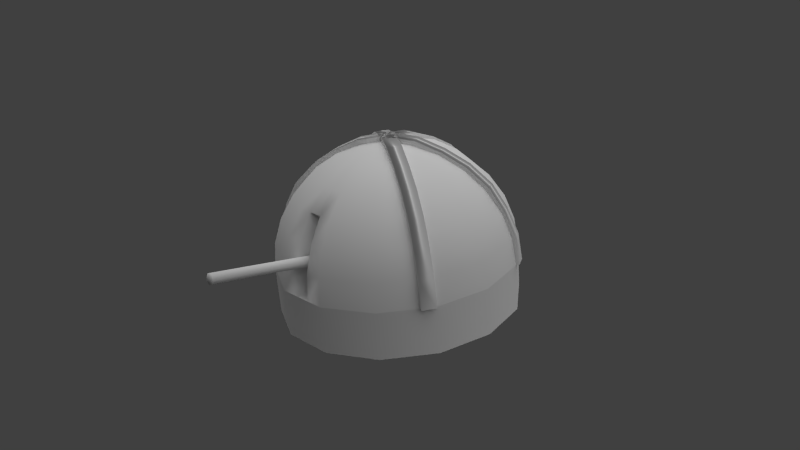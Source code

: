 # Source: basic_gun.blend  (saved by Blender 2.63.0; exported with 4.5.12 LTS)
import bpy
from mathutils import Matrix  # noqa: F401  (used for matrix-valued properties, if any)

bpy.ops.wm.read_factory_settings(use_empty=True)
scene = bpy.context.scene
scene.name = 'Scene'

# ---- collections
col_collection_1 = bpy.data.collections.new('Collection 1'); scene.collection.children.link(col_collection_1)
col_collection_2 = bpy.data.collections.new('Collection 2'); scene.collection.children.link(col_collection_2)

# ---- materials (node trees are filled in below, after node groups)
mat_base_mat = bpy.data.materials.new('base_mat')
mat_base_mat.alpha_threshold = 0.0
mat_base_mat.use_transparent_shadow = False
mat_base_mat.roughness = 0.5
mat_base_mat.line_color = (0.0, 0.0, 0.0, 1.0)
mat_gun_mat = bpy.data.materials.new('gun_mat')
mat_gun_mat.alpha_threshold = 0.0
mat_gun_mat.use_transparent_shadow = False
mat_gun_mat.roughness = 0.5
mat_gun_mat.line_color = (0.0, 0.0, 0.0, 1.0)

# ---- material node trees

# ---- world
world_world = bpy.data.worlds.new('World'); scene.world = world_world
world_world.color = (0.05088, 0.05088, 0.05088)
world_world.use_sun_shadow = False
world_world.sun_shadow_jitter_overblur = 0.0
world_world.cycles.sampling_method = 'MANUAL'
world_world.cycles.sample_map_resolution = 256

# ---- cameras
cam_camera = bpy.data.cameras.new('Camera')
cam_camera.clip_end = 100.0
cam_camera.lens = 35.0
cam_camera.sensor_width = 32.0
cam_camera.sensor_height = 18.0
cam_camera.ortho_scale = 7.314
cam_camera.dof.focus_distance = 0.0
cam_camera.dof.aperture_fstop = 128.0

# ---- lights
light_lamp_001 = bpy.data.lights.new('Lamp.001', 'SUN')
light_lamp_001.transmission_factor = 0.0
light_lamp_001.cutoff_distance = 30.0
light_lamp_001.angle = 1.571
light_lamp_001.energy = 1.0
light_lamp_001.shadow_buffer_clip_start = 1.001
light_lamp_001.shadow_soft_size = 1.0
light_lamp_001.shadow_cascade_max_distance = 1000.0
light_lamp_001.cycles.use_multiple_importance_sampling = False
light_lamp = bpy.data.lights.new('Lamp', 'SUN')
light_lamp.transmission_factor = 0.0
light_lamp.cutoff_distance = 30.0
light_lamp.angle = 1.571
light_lamp.energy = 1.0
light_lamp.shadow_buffer_clip_start = 1.001
light_lamp.shadow_soft_size = 1.0
light_lamp.shadow_cascade_max_distance = 1000.0
light_lamp.cycles.use_multiple_importance_sampling = False

# ---- meshes
me_cube_004 = bpy.data.meshes.new('Cube.004')
me_cube_004.from_pydata([(13.66, -1.0, -0.8178), (13.66, 1.0, -0.8178), (15.66, 1.0, -0.8178), (15.66, -1.0, -0.8178), (-15.66, -1.0, 0.7156), (-15.66, 1.0, 0.7156), (-15.65, 1.0, 0.8178), (-15.65, -1.0, 0.8178), (-9.447, 1.0, 0.6699), (-3.187, 1.0, 0.5311), (2.494, 1.0, 0.3548), (7.239, 1.0, 0.1294), (10.6, 1.0, -0.166), (12.97, 1.0, -0.4741), (12.97, -1.0, -0.4741), (10.6, -1.0, -0.166), (7.239, -1.0, 0.1294), (2.494, -1.0, 0.3548), (-3.187, -1.0, 0.5311), (-9.447, -1.0, 0.6699), (-8.445, 1.0, 0.7584), (-2.167, 1.0, 0.619), (3.868, 1.0, 0.4291), (9.039, 1.0, 0.174), (12.41, 1.0, -0.1224), (14.96, 1.0, -0.4679), (-8.445, -1.0, 0.7584), (-2.167, -1.0, 0.619), (3.868, -1.0, 0.4291), (9.039, -1.0, 0.174), (12.41, -1.0, -0.1224), (14.96, -1.0, -0.4679)], [], [(14, 13, 1, 0), (13, 25, 2, 1), (25, 31, 3, 2), (31, 14, 0, 3), (0, 1, 2, 3), (7, 6, 5, 4), (4, 5, 8, 19), (19, 8, 9, 18), (18, 9, 10, 17), (17, 10, 11, 16), (16, 11, 12, 15), (15, 12, 13, 14), (5, 6, 20, 8), (8, 20, 21, 9), (9, 21, 22, 10), (10, 22, 23, 11), (11, 23, 24, 12), (12, 24, 25, 13), (6, 7, 26, 20), (20, 26, 27, 21), (21, 27, 28, 22), (22, 28, 29, 23), (23, 29, 30, 24), (24, 30, 31, 25), (7, 4, 19, 26), (26, 19, 18, 27), (27, 18, 17, 28), (28, 17, 16, 29), (29, 16, 15, 30), (30, 15, 14, 31)])
me_cube_004.polygons.foreach_set('use_smooth', [True] * 30)
me_cube_004.use_remesh_preserve_volume = False
me_cube_004.use_remesh_preserve_attributes = False
me_cube_004.use_mirror_vertex_groups = False
me_cube_004.update()
me_cube_003 = bpy.data.meshes.new('Cube.003')
me_cube_003.from_pydata([(13.66, -1.0, -0.8178), (13.66, 1.0, -0.8178), (15.66, 1.0, -0.8178), (15.66, -1.0, -0.8178), (-15.66, -1.0, 0.7156), (-15.66, 1.0, 0.7156), (-15.65, 1.0, 0.8178), (-15.65, -1.0, 0.8178), (-9.447, 1.0, 0.6699), (-3.187, 1.0, 0.5311), (2.494, 1.0, 0.3548), (7.239, 1.0, 0.1294), (10.6, 1.0, -0.166), (12.97, 1.0, -0.4741), (12.97, -1.0, -0.4741), (10.6, -1.0, -0.166), (7.239, -1.0, 0.1294), (2.494, -1.0, 0.3548), (-3.187, -1.0, 0.5311), (-9.447, -1.0, 0.6699), (-8.445, 1.0, 0.7584), (-2.167, 1.0, 0.619), (3.868, 1.0, 0.4291), (9.039, 1.0, 0.174), (12.41, 1.0, -0.1224), (14.96, 1.0, -0.4679), (-8.445, -1.0, 0.7584), (-2.167, -1.0, 0.619), (3.868, -1.0, 0.4291), (9.039, -1.0, 0.174), (12.41, -1.0, -0.1224), (14.96, -1.0, -0.4679)], [], [(14, 13, 1, 0), (13, 25, 2, 1), (25, 31, 3, 2), (31, 14, 0, 3), (0, 1, 2, 3), (7, 6, 5, 4), (4, 5, 8, 19), (19, 8, 9, 18), (18, 9, 10, 17), (17, 10, 11, 16), (16, 11, 12, 15), (15, 12, 13, 14), (5, 6, 20, 8), (8, 20, 21, 9), (9, 21, 22, 10), (10, 22, 23, 11), (11, 23, 24, 12), (12, 24, 25, 13), (6, 7, 26, 20), (20, 26, 27, 21), (21, 27, 28, 22), (22, 28, 29, 23), (23, 29, 30, 24), (24, 30, 31, 25), (7, 4, 19, 26), (26, 19, 18, 27), (27, 18, 17, 28), (28, 17, 16, 29), (29, 16, 15, 30), (30, 15, 14, 31)])
me_cube_003.polygons.foreach_set('use_smooth', [True] * 30)
me_cube_003.use_remesh_preserve_volume = False
me_cube_003.use_remesh_preserve_attributes = False
me_cube_003.use_mirror_vertex_groups = False
me_cube_003.update()
me_cube_002 = bpy.data.meshes.new('Cube.002')
me_cube_002.from_pydata([(13.66, -1.0, -0.8178), (13.66, 1.0, -0.8178), (15.66, 1.0, -0.8178), (15.66, -1.0, -0.8178), (-15.66, -1.0, 0.7156), (-15.66, 1.0, 0.7156), (-15.65, 1.0, 0.8178), (-15.65, -1.0, 0.8178), (-9.447, 1.0, 0.6699), (-3.187, 1.0, 0.5311), (2.494, 1.0, 0.3548), (7.239, 1.0, 0.1294), (10.6, 1.0, -0.166), (12.97, 1.0, -0.4741), (12.97, -1.0, -0.4741), (10.6, -1.0, -0.166), (7.239, -1.0, 0.1294), (2.494, -1.0, 0.3548), (-3.187, -1.0, 0.5311), (-9.447, -1.0, 0.6699), (-8.445, 1.0, 0.7584), (-2.167, 1.0, 0.619), (3.868, 1.0, 0.4291), (9.039, 1.0, 0.174), (12.41, 1.0, -0.1224), (14.96, 1.0, -0.4679), (-8.445, -1.0, 0.7584), (-2.167, -1.0, 0.619), (3.868, -1.0, 0.4291), (9.039, -1.0, 0.174), (12.41, -1.0, -0.1224), (14.96, -1.0, -0.4679)], [], [(14, 13, 1, 0), (13, 25, 2, 1), (25, 31, 3, 2), (31, 14, 0, 3), (0, 1, 2, 3), (7, 6, 5, 4), (4, 5, 8, 19), (19, 8, 9, 18), (18, 9, 10, 17), (17, 10, 11, 16), (16, 11, 12, 15), (15, 12, 13, 14), (5, 6, 20, 8), (8, 20, 21, 9), (9, 21, 22, 10), (10, 22, 23, 11), (11, 23, 24, 12), (12, 24, 25, 13), (6, 7, 26, 20), (20, 26, 27, 21), (21, 27, 28, 22), (22, 28, 29, 23), (23, 29, 30, 24), (24, 30, 31, 25), (7, 4, 19, 26), (26, 19, 18, 27), (27, 18, 17, 28), (28, 17, 16, 29), (29, 16, 15, 30), (30, 15, 14, 31)])
me_cube_002.polygons.foreach_set('use_smooth', [True] * 30)
me_cube_002.use_remesh_preserve_volume = False
me_cube_002.use_remesh_preserve_attributes = False
me_cube_002.use_mirror_vertex_groups = False
me_cube_002.update()
me_cube_001 = bpy.data.meshes.new('Cube.001')
me_cube_001.from_pydata([(13.66, -1.0, -0.8178), (13.66, 1.0, -0.8178), (15.66, 1.0, -0.8178), (15.66, -1.0, -0.8178), (-15.66, -1.0, 0.7156), (-15.66, 1.0, 0.7156), (-15.65, 1.0, 0.8178), (-15.65, -1.0, 0.8178), (-9.447, 1.0, 0.6699), (-3.187, 1.0, 0.5311), (2.494, 1.0, 0.3548), (7.239, 1.0, 0.1294), (10.6, 1.0, -0.166), (12.97, 1.0, -0.4741), (12.97, -1.0, -0.4741), (10.6, -1.0, -0.166), (7.239, -1.0, 0.1294), (2.494, -1.0, 0.3548), (-3.187, -1.0, 0.5311), (-9.447, -1.0, 0.6699), (-8.445, 1.0, 0.7584), (-2.167, 1.0, 0.619), (3.868, 1.0, 0.4291), (9.039, 1.0, 0.174), (12.41, 1.0, -0.1224), (14.96, 1.0, -0.4679), (-8.445, -1.0, 0.7584), (-2.167, -1.0, 0.619), (3.868, -1.0, 0.4291), (9.039, -1.0, 0.174), (12.41, -1.0, -0.1224), (14.96, -1.0, -0.4679)], [], [(14, 13, 1, 0), (13, 25, 2, 1), (25, 31, 3, 2), (31, 14, 0, 3), (0, 1, 2, 3), (7, 6, 5, 4), (4, 5, 8, 19), (19, 8, 9, 18), (18, 9, 10, 17), (17, 10, 11, 16), (16, 11, 12, 15), (15, 12, 13, 14), (5, 6, 20, 8), (8, 20, 21, 9), (9, 21, 22, 10), (10, 22, 23, 11), (11, 23, 24, 12), (12, 24, 25, 13), (6, 7, 26, 20), (20, 26, 27, 21), (21, 27, 28, 22), (22, 28, 29, 23), (23, 29, 30, 24), (24, 30, 31, 25), (7, 4, 19, 26), (26, 19, 18, 27), (27, 18, 17, 28), (28, 17, 16, 29), (29, 16, 15, 30), (30, 15, 14, 31)])
me_cube_001.polygons.foreach_set('use_smooth', [True] * 30)
me_cube_001.use_remesh_preserve_volume = False
me_cube_001.use_remesh_preserve_attributes = False
me_cube_001.use_mirror_vertex_groups = False
me_cube_001.update()
me_gun_pivot = bpy.data.meshes.new('gun_pivot')
me_gun_pivot.from_pydata([(-5.96e-08, -5.96e-08, 0.0)], [], [])
me_gun_pivot.use_remesh_preserve_volume = False
me_gun_pivot.use_remesh_preserve_attributes = False
me_gun_pivot.use_mirror_vertex_groups = False
me_gun_pivot.update()
me_sphere = bpy.data.meshes.new('Sphere')
me_sphere.from_pydata([(0.4505, 0.2225, 2.98e-08), (0.4392, 0.2169, 0.1113), (0.4059, 0.2005, 0.2169), (0.3522, 0.174, 0.3117), (0.2809, 0.1387, 0.3909), (0.1955, 0.09655, 0.4505), (0.1002, 0.04952, 0.4875), (0.06937, 0.08922, 0.4875), (0.1353, 0.174, 0.4505), (0.1944, 0.25, 0.3909), (0.2437, 0.3135, 0.3117), (0.2809, 0.3613, 0.2169), (0.3039, 0.3909, 0.1113), (0.3117, 0.401, 2.98e-08), (0.1113, 0.5, 2.98e-08), (0.1085, 0.4875, 0.1113), (0.1002, 0.4505, 0.2169), (0.08699, 0.3909, 0.3117), (0.06937, 0.3117, 0.3909), (0.04827, 0.2169, 0.4505), (0.02476, 0.1113, 0.4875), (-0.02476, 0.1113, 0.4875), (-0.04827, 0.2169, 0.4505), (-0.06937, 0.3117, 0.3909), (-0.08699, 0.3909, 0.3117), (-0.1002, 0.4505, 0.2169), (-0.1085, 0.4875, 0.1113), (-0.1113, 0.5, 2.98e-08), (-0.3117, 0.401, 2.98e-08), (-0.3039, 0.3909, 0.1113), (-0.2809, 0.3613, 0.2169), (-0.2437, 0.3135, 0.3117), (-0.1944, 0.25, 0.3909), (-0.1353, 0.174, 0.4505), (-0.06937, 0.08922, 0.4875), (-0.1002, 0.04952, 0.4875), (-0.1955, 0.09655, 0.4505), (-0.2809, 0.1387, 0.3909), (-0.3522, 0.174, 0.3117), (-0.4059, 0.2005, 0.2169), (-0.4392, 0.2169, 0.1113), (-0.4505, 0.2225, 2.98e-08), (-0.5, 1.528e-08, 2.98e-08), (-0.4875, 3.057e-08, 0.1113), (-0.4505, -1.528e-08, 0.2169), (-0.3909, -1.528e-08, 0.3117), (-0.3117, -7.642e-09, 0.3909), (-0.2169, 1.528e-08, 0.4505), (-0.1113, 0.0, 0.4875), (-0.1002, -0.04952, 0.4875), (-0.1955, -0.09655, 0.4505), (-0.2809, -0.1387, 0.3909), (-0.3522, -0.174, 0.3117), (-0.4059, -0.2005, 0.2169), (-0.4392, -0.2169, 0.1113), (-0.4505, -0.2225, 2.98e-08), (-0.3117, -0.401, 2.98e-08), (-0.3039, -0.3909, 0.1113), (-0.2809, -0.3613, 0.2169), (-0.2437, -0.3135, 0.3117), (-0.1944, -0.25, 0.3909), (-0.1353, -0.174, 0.4505), (-0.06937, -0.08922, 0.4875), (-0.02476, -0.1113, 0.4875), (-0.04827, -0.2169, 0.4505), (-0.06937, -0.3117, 0.3909), (-0.08699, -0.3909, 0.3117), (-0.1002, -0.4505, 0.2169), (-0.1085, -0.4875, 0.1113), (-0.1113, -0.5, 2.98e-08), (0.1113, -0.5, 2.98e-08), (0.1085, -0.4875, 0.1113), (0.1002, -0.4505, 0.2169), (0.08699, -0.3909, 0.3117), (0.06937, -0.3117, 0.3909), (0.04827, -0.2169, 0.4505), (0.02476, -0.1113, 0.4875), (0.06937, -0.08922, 0.4875), (0.1353, -0.174, 0.4505), (0.1944, -0.25, 0.3909), (0.2437, -0.3135, 0.3117), (0.2809, -0.3613, 0.2169), (0.3039, -0.3909, 0.1113), (0.3117, -0.401, 2.98e-08), (0.4505, -0.2225, 2.98e-08), (0.4392, -0.2169, 0.1113), (0.4059, -0.2005, 0.2169), (0.3522, -0.174, 0.3117), (0.2809, -0.1387, 0.3909), (0.1955, -0.09655, 0.4505), (0.1002, -0.04952, 0.4875), (0.1113, 3.821e-09, 0.4875), (0.2169, -7.642e-09, 0.4505), (0.3117, 1.528e-08, 0.3909), (0.3909, 1.528e-08, 0.3117), (0.4505, -3.057e-08, 0.2169), (0.4875, 0.0, 0.1113), (0.5, 1.528e-08, 2.98e-08), (-0.03709, -0.5, 2.98e-08), (0.03709, -0.5, 2.98e-08), (-0.03616, -0.4875, 0.1113), (0.03616, -0.4875, 0.1113), (-0.03341, -0.4505, 0.2169), (0.03341, -0.4505, 0.2169), (-0.029, -0.3909, 0.3117), (0.029, -0.3909, 0.3117), (-0.02312, -0.3117, 0.3909), (0.02312, -0.3117, 0.3909), (-0.01609, -0.2169, 0.4505), (0.01609, -0.2169, 0.4505), (-0.008253, -0.1113, 0.4875), (0.008253, -0.1113, 0.4875), (0.0, -0.01391, 0.5063), (-0.029, -0.3159, 0.3117), (-0.03341, -0.3159, 0.2169), (-0.03616, -0.3159, 0.1113), (-0.03709, -0.3159, 2.98e-08), (0.029, -0.3159, 0.3117), (0.03341, -0.3159, 0.2169), (0.03616, -0.3159, 0.1113), (0.03709, -0.3159, 2.98e-08)], [], [(0, 1, 96, 97), (95, 96, 1, 2), (94, 95, 2, 3), (93, 94, 3, 4), (92, 93, 4, 5), (91, 92, 5, 6), (6, 5, 8, 7), (5, 4, 9, 8), (4, 3, 10, 9), (3, 2, 11, 10), (2, 1, 12, 11), (1, 0, 13, 12), (12, 13, 14, 15), (11, 12, 15, 16), (10, 11, 16, 17), (9, 10, 17, 18), (8, 9, 18, 19), (7, 8, 19, 20), (20, 19, 22, 21), (19, 18, 23, 22), (18, 17, 24, 23), (17, 16, 25, 24), (16, 15, 26, 25), (15, 14, 27, 26), (26, 27, 28, 29), (25, 26, 29, 30), (24, 25, 30, 31), (23, 24, 31, 32), (22, 23, 32, 33), (21, 22, 33, 34), (34, 33, 36, 35), (33, 32, 37, 36), (32, 31, 38, 37), (31, 30, 39, 38), (30, 29, 40, 39), (29, 28, 41, 40), (40, 41, 42, 43), (39, 40, 43, 44), (38, 39, 44, 45), (37, 38, 45, 46), (36, 37, 46, 47), (35, 36, 47, 48), (48, 47, 50, 49), (47, 46, 51, 50), (46, 45, 52, 51), (45, 44, 53, 52), (44, 43, 54, 53), (43, 42, 55, 54), (54, 55, 56, 57), (53, 54, 57, 58), (52, 53, 58, 59), (51, 52, 59, 60), (50, 51, 60, 61), (49, 50, 61, 62), (62, 61, 64, 63), (61, 60, 65, 64), (60, 59, 66, 65), (59, 58, 67, 66), (58, 57, 68, 67), (57, 56, 69, 68), (76, 75, 78, 77), (75, 74, 79, 78), (74, 73, 80, 79), (73, 72, 81, 80), (72, 71, 82, 81), (71, 70, 83, 82), (82, 83, 84, 85), (81, 82, 85, 86), (80, 81, 86, 87), (79, 80, 87, 88), (78, 79, 88, 89), (77, 78, 89, 90), (90, 89, 92, 91), (89, 88, 93, 92), (88, 87, 94, 93), (87, 86, 95, 94), (86, 85, 96, 95), (85, 84, 97, 96), (69, 98, 100, 68), (99, 70, 71, 101), (68, 100, 102, 67), (101, 71, 72, 103), (67, 102, 104, 66), (103, 72, 73, 105), (66, 104, 106, 65), (105, 73, 74, 107), (65, 106, 108, 64), (106, 107, 109, 108), (107, 74, 75, 109), (64, 108, 110, 63), (108, 109, 111, 110), (109, 75, 76, 111), (111, 76, 112), (110, 111, 112), (63, 110, 112), (91, 6, 112), (90, 91, 112), (77, 90, 112), (76, 77, 112), (62, 63, 112), (49, 62, 112), (48, 49, 112), (35, 48, 112), (34, 35, 112), (21, 34, 112), (20, 21, 112), (7, 20, 112), (6, 7, 112), (104, 105, 107, 106), (104, 102, 114, 113), (102, 100, 115, 114), (100, 98, 116, 115), (103, 105, 117, 118), (101, 103, 118, 119), (99, 101, 119, 120), (113, 114, 118, 117), (114, 115, 119, 118), (115, 116, 120, 119), (98, 99, 120, 116), (104, 113, 117, 105)])
me_sphere.polygons.foreach_set('use_smooth', [True] * 120)
_uv = me_sphere.uv_layers.new(name='UVMap')
_uv.uv.foreach_set('vector', [0.6504, 0.7562, 0.6044, 0.7386, 0.6241, 0.6508, 0.6742, 0.6551, 0.579, 0.6469, 0.6241, 0.6508, 0.6044, 0.7386, 0.5622, 0.7221, 0.5367, 0.644, 0.579, 0.6469, 0.5622, 0.7221, 0.5226, 0.7061, 0.4962, 0.6411, 0.5367, 0.644, 0.5226, 0.7061, 0.4842, 0.6899, 0.4555, 0.6378, 0.4962, 0.6411, 0.4842, 0.6899, 0.4461, 0.6725, 0.4128, 0.6338, 0.4555, 0.6378, 0.4461, 0.6725, 0.4069, 0.6527, 0.4069, 0.6527, 0.4461, 0.6725, 0.4241, 0.7028, 0.394, 0.6684, 0.4461, 0.6725, 0.4842, 0.6899, 0.4552, 0.7333, 0.4241, 0.7028, 0.4842, 0.6899, 0.5226, 0.7061, 0.4876, 0.7619, 0.4552, 0.7333, 0.5226, 0.7061, 0.5622, 0.7221, 0.5217, 0.7896, 0.4876, 0.7619, 0.5622, 0.7221, 0.6044, 0.7386, 0.5586, 0.8178, 0.5217, 0.7896, 0.6044, 0.7386, 0.6504, 0.7562, 0.6003, 0.8494, 0.5586, 0.8178, 0.5586, 0.8178, 0.6003, 0.8494, 0.5245, 0.925, 0.4919, 0.8847, 0.5217, 0.7896, 0.5586, 0.8178, 0.4919, 0.8847, 0.4615, 0.8462, 0.4876, 0.7619, 0.5217, 0.7896, 0.4615, 0.8462, 0.4349, 0.8071, 0.4552, 0.7333, 0.4876, 0.7619, 0.4349, 0.8071, 0.411, 0.7669, 0.4241, 0.7028, 0.4552, 0.7333, 0.411, 0.7669, 0.3911, 0.7242, 0.394, 0.6684, 0.4241, 0.7028, 0.3911, 0.7242, 0.3751, 0.6782, 0.3751, 0.6782, 0.3911, 0.7242, 0.348, 0.7327, 0.3527, 0.6796, 0.3911, 0.7242, 0.411, 0.7669, 0.3513, 0.7866, 0.348, 0.7327, 0.411, 0.7669, 0.4349, 0.8071, 0.3627, 0.8402, 0.3513, 0.7866, 0.4349, 0.8071, 0.4615, 0.8462, 0.3827, 0.891, 0.3627, 0.8402, 0.4615, 0.8462, 0.4919, 0.8847, 0.4073, 0.9394, 0.3827, 0.891, 0.4919, 0.8847, 0.5245, 0.925, 0.4361, 0.9846, 0.4073, 0.9394, 0.07837, 0.765, 0.02474, 0.7671, 0.02474, 0.6612, 0.07614, 0.6662, 0.1313, 0.7588, 0.07837, 0.765, 0.07614, 0.6662, 0.1245, 0.6689, 0.1838, 0.7469, 0.1313, 0.7588, 0.1245, 0.6689, 0.1718, 0.6693, 0.2354, 0.728, 0.1838, 0.7469, 0.1718, 0.6693, 0.2188, 0.6663, 0.2826, 0.7004, 0.2354, 0.728, 0.2188, 0.6663, 0.266, 0.6596, 0.3257, 0.6671, 0.2826, 0.7004, 0.266, 0.6596, 0.3141, 0.6471, 0.3141, 0.6471, 0.266, 0.6596, 0.2656, 0.6194, 0.3117, 0.6256, 0.266, 0.6596, 0.2188, 0.6663, 0.2223, 0.6105, 0.2656, 0.6194, 0.2188, 0.6663, 0.1718, 0.6693, 0.1801, 0.5995, 0.2223, 0.6105, 0.1718, 0.6693, 0.1245, 0.6689, 0.1376, 0.5877, 0.1801, 0.5995, 0.1245, 0.6689, 0.07614, 0.6662, 0.09309, 0.5742, 0.1376, 0.5877, 0.07614, 0.6662, 0.02474, 0.6612, 0.045, 0.5581, 0.09309, 0.5742, 0.09309, 0.5742, 0.045, 0.5581, 0.09025, 0.4636, 0.1321, 0.4915, 0.1376, 0.5877, 0.09309, 0.5742, 0.1321, 0.4915, 0.1706, 0.5161, 0.1801, 0.5995, 0.1376, 0.5877, 0.1706, 0.5161, 0.207, 0.5392, 0.2223, 0.6105, 0.1801, 0.5995, 0.207, 0.5392, 0.2425, 0.5616, 0.2656, 0.6194, 0.2223, 0.6105, 0.2425, 0.5616, 0.2787, 0.5838, 0.3117, 0.6256, 0.2656, 0.6194, 0.2787, 0.5838, 0.3176, 0.6058, 0.3176, 0.6058, 0.2787, 0.5838, 0.3027, 0.5559, 0.3302, 0.5902, 0.2787, 0.5838, 0.2425, 0.5616, 0.2767, 0.5231, 0.3027, 0.5559, 0.2425, 0.5616, 0.207, 0.5392, 0.2503, 0.4906, 0.2767, 0.5231, 0.207, 0.5392, 0.1706, 0.5161, 0.2223, 0.4576, 0.2503, 0.4906, 0.1706, 0.5161, 0.1321, 0.4915, 0.1918, 0.4226, 0.2223, 0.4576, 0.1321, 0.4915, 0.09025, 0.4636, 0.1591, 0.3852, 0.1918, 0.4226, 0.1918, 0.4226, 0.1591, 0.3852, 0.2475, 0.3254, 0.2704, 0.3731, 0.2223, 0.4576, 0.1918, 0.4226, 0.2704, 0.3731, 0.2904, 0.416, 0.2503, 0.4906, 0.2223, 0.4576, 0.2904, 0.416, 0.3077, 0.4572, 0.2767, 0.5231, 0.2503, 0.4906, 0.3077, 0.4572, 0.3222, 0.4977, 0.3027, 0.5559, 0.2767, 0.5231, 0.3222, 0.4977, 0.335, 0.5386, 0.3302, 0.5902, 0.3027, 0.5559, 0.335, 0.5386, 0.3477, 0.5808, 0.3477, 0.5808, 0.335, 0.5386, 0.3719, 0.5344, 0.3673, 0.5789, 0.335, 0.5386, 0.3222, 0.4977, 0.376, 0.4901, 0.3719, 0.5344, 0.3222, 0.4977, 0.3077, 0.4572, 0.3781, 0.4433, 0.376, 0.4901, 0.3077, 0.4572, 0.2904, 0.416, 0.3733, 0.3937, 0.3781, 0.4433, 0.2904, 0.416, 0.2704, 0.3731, 0.3633, 0.3431, 0.3733, 0.3937, 0.2704, 0.3731, 0.2475, 0.3254, 0.3503, 0.2912, 0.3633, 0.3431, 0.3868, 0.5848, 0.4083, 0.5458, 0.436, 0.5701, 0.4018, 0.5972, 0.4083, 0.5458, 0.4305, 0.5073, 0.4697, 0.545, 0.436, 0.5701, 0.4305, 0.5073, 0.4555, 0.4675, 0.5047, 0.5202, 0.4697, 0.545, 0.4555, 0.4675, 0.4882, 0.4297, 0.5424, 0.496, 0.5047, 0.5202, 0.4882, 0.4297, 0.5259, 0.394, 0.5843, 0.473, 0.5424, 0.496, 0.5259, 0.394, 0.568, 0.3586, 0.6308, 0.4487, 0.5843, 0.473, 0.5843, 0.473, 0.6308, 0.4487, 0.6677, 0.5496, 0.6177, 0.56, 0.5424, 0.496, 0.5843, 0.473, 0.6177, 0.56, 0.5727, 0.5697, 0.5047, 0.5202, 0.5424, 0.496, 0.5727, 0.5697, 0.5313, 0.5805, 0.4697, 0.545, 0.5047, 0.5202, 0.5313, 0.5805, 0.4916, 0.5913, 0.436, 0.5701, 0.4697, 0.545, 0.4916, 0.5913, 0.4522, 0.6023, 0.4018, 0.5972, 0.436, 0.5701, 0.4522, 0.6023, 0.4109, 0.6144, 0.4109, 0.6144, 0.4522, 0.6023, 0.4555, 0.6378, 0.4128, 0.6338, 0.4522, 0.6023, 0.4916, 0.5913, 0.4962, 0.6411, 0.4555, 0.6378, 0.4916, 0.5913, 0.5313, 0.5805, 0.5367, 0.644, 0.4962, 0.6411, 0.5313, 0.5805, 0.5727, 0.5697, 0.579, 0.6469, 0.5367, 0.644, 0.5727, 0.5697, 0.6177, 0.56, 0.6241, 0.6508, 0.579, 0.6469, 0.6177, 0.56, 0.6677, 0.5496, 0.6742, 0.6551, 0.6241, 0.6508, 0.3503, 0.2912, 0.3865, 0.2835, 0.3978, 0.3378, 0.3633, 0.3431, 0.5424, 0.3306, 0.568, 0.3586, 0.5259, 0.394, 0.5005, 0.3692, 0.3633, 0.3431, 0.3978, 0.3378, 0.4049, 0.3925, 0.3733, 0.3937, 0.5005, 0.3692, 0.5259, 0.394, 0.4882, 0.4297, 0.4628, 0.4103, 0.3733, 0.3937, 0.4049, 0.3925, 0.4048, 0.4468, 0.3781, 0.4433, 0.4628, 0.4103, 0.4882, 0.4297, 0.4555, 0.4675, 0.4315, 0.455, 0.3781, 0.4433, 0.4048, 0.4468, 0.3943, 0.4951, 0.376, 0.4901, 0.4315, 0.455, 0.4555, 0.4675, 0.4305, 0.5073, 0.4126, 0.501, 0.376, 0.4901, 0.3943, 0.4951, 0.384, 0.5382, 0.3719, 0.5344, 0.3943, 0.4951, 0.4126, 0.501, 0.3962, 0.542, 0.384, 0.5382, 0.4126, 0.501, 0.4305, 0.5073, 0.4083, 0.5458, 0.3962, 0.542, 0.3719, 0.5344, 0.384, 0.5382, 0.3738, 0.5809, 0.3673, 0.5789, 0.384, 0.5382, 0.3962, 0.542, 0.3803, 0.5829, 0.3738, 0.5809, 0.3962, 0.542, 0.4083, 0.5458, 0.3868, 0.5848, 0.3803, 0.5829, 0.3803, 0.5829, 0.3868, 0.5848, 0.365, 0.6222, 0.3738, 0.5809, 0.3803, 0.5829, 0.365, 0.6222, 0.3673, 0.5789, 0.3738, 0.5809, 0.365, 0.6222, 0.4128, 0.6338, 0.4069, 0.6527, 0.365, 0.6222, 0.4109, 0.6144, 0.4128, 0.6338, 0.365, 0.6222, 0.4018, 0.5972, 0.4109, 0.6144, 0.365, 0.6222, 0.3868, 0.5848, 0.4018, 0.5972, 0.365, 0.6222, 0.3477, 0.5808, 0.3673, 0.5789, 0.365, 0.6222, 0.3302, 0.5902, 0.3477, 0.5808, 0.365, 0.6222, 0.3176, 0.6058, 0.3302, 0.5902, 0.365, 0.6222, 0.3117, 0.6256, 0.3176, 0.6058, 0.365, 0.6222, 0.3141, 0.6471, 0.3117, 0.6256, 0.365, 0.6222, 0.3257, 0.6671, 0.3141, 0.6471, 0.365, 0.6222, 0.3751, 0.6782, 0.3527, 0.6796, 0.365, 0.6222, 0.394, 0.6684, 0.3751, 0.6782, 0.365, 0.6222, 0.4069, 0.6527, 0.394, 0.6684, 0.365, 0.6222, 0.4048, 0.4468, 0.4315, 0.455, 0.4126, 0.501, 0.3943, 0.4951, 0.2315, 0.1796, 0.1732, 0.2153, 0.1732, 0.1346, 0.2315, 0.1346, 0.1732, 0.2153, 0.1082, 0.2374, 0.1082, 0.1346, 0.1732, 0.1346, 0.1082, 0.2374, 0.03985, 0.2449, 0.03985, 0.1346, 0.1082, 0.1346, 0.3648, 0.1643, 0.4231, 0.2, 0.4231, 0.2449, 0.3648, 0.2449, 0.2999, 0.1421, 0.3648, 0.1643, 0.3648, 0.2449, 0.2999, 0.2449, 0.2315, 0.1346, 0.2999, 0.1421, 0.2999, 0.2449, 0.2315, 0.2449, 0.6147, 0.24, 0.5564, 0.2427, 0.5564, 0.2016, 0.6147, 0.2043, 0.5564, 0.2427, 0.4915, 0.2444, 0.4915, 0.1999, 0.5564, 0.2016, 0.4915, 0.2444, 0.4231, 0.2449, 0.4231, 0.1994, 0.4915, 0.1999, 0.03819, 0.3201, 0.03819, 0.2746, 0.1485, 0.2746, 0.1485, 0.3201, 0.6147, 0.2449, 0.6147, 0.2, 0.6503, 0.2, 0.6503, 0.2449])
me_sphere.use_remesh_preserve_volume = False
me_sphere.use_remesh_preserve_attributes = False
me_sphere.use_mirror_vertex_groups = False
me_sphere.update()
me_cube = bpy.data.meshes.new('Cube')
me_cube.from_pydata([(13.66, -1.0, -0.8178), (13.66, 1.0, -0.8178), (15.66, 1.0, -0.8178), (15.66, -1.0, -0.8178), (-15.66, -1.0, 0.7156), (-15.66, 1.0, 0.7156), (-15.65, 1.0, 0.8178), (-15.65, -1.0, 0.8178), (-9.447, 1.0, 0.6699), (-3.187, 1.0, 0.5311), (2.494, 1.0, 0.3548), (7.239, 1.0, 0.1294), (10.6, 1.0, -0.166), (12.97, 1.0, -0.4741), (12.97, -1.0, -0.4741), (10.6, -1.0, -0.166), (7.239, -1.0, 0.1294), (2.494, -1.0, 0.3548), (-3.187, -1.0, 0.5311), (-9.447, -1.0, 0.6699), (-8.445, 1.0, 0.7584), (-2.167, 1.0, 0.619), (3.868, 1.0, 0.4291), (9.039, 1.0, 0.174), (12.41, 1.0, -0.1224), (14.96, 1.0, -0.4679), (-8.445, -1.0, 0.7584), (-2.167, -1.0, 0.619), (3.868, -1.0, 0.4291), (9.039, -1.0, 0.174), (12.41, -1.0, -0.1224), (14.96, -1.0, -0.4679)], [], [(14, 13, 1, 0), (13, 25, 2, 1), (25, 31, 3, 2), (31, 14, 0, 3), (0, 1, 2, 3), (7, 6, 5, 4), (4, 5, 8, 19), (19, 8, 9, 18), (18, 9, 10, 17), (17, 10, 11, 16), (16, 11, 12, 15), (15, 12, 13, 14), (5, 6, 20, 8), (8, 20, 21, 9), (9, 21, 22, 10), (10, 22, 23, 11), (11, 23, 24, 12), (12, 24, 25, 13), (6, 7, 26, 20), (20, 26, 27, 21), (21, 27, 28, 22), (22, 28, 29, 23), (23, 29, 30, 24), (24, 30, 31, 25), (7, 4, 19, 26), (26, 19, 18, 27), (27, 18, 17, 28), (28, 17, 16, 29), (29, 16, 15, 30), (30, 15, 14, 31)])
me_cube.polygons.foreach_set('use_smooth', [True] * 30)
me_cube.use_remesh_preserve_volume = False
me_cube.use_remesh_preserve_attributes = False
me_cube.use_mirror_vertex_groups = False
me_cube.update()
me_sphere_001 = bpy.data.meshes.new('Sphere.001')
me_sphere_001.from_pydata([(0.4505, 0.2225, -0.195), (0.3117, 0.401, -0.195), (0.1113, 0.5, -0.195), (-0.1113, 0.5, -0.195), (-0.3117, 0.401, -0.195), (-0.4505, 0.2225, -0.195), (-0.5, 1.528e-08, -0.195), (-0.4505, -0.2225, -0.195), (-0.3117, -0.401, -0.195), (-0.1113, -0.5, -0.195), (0.1113, -0.5, -0.195), (0.3117, -0.401, -0.195), (0.4505, -0.2225, -0.195), (0.5, 1.528e-08, -0.195), (0.5, 1.528e-08, 2.98e-08), (0.4505, -0.2225, 2.98e-08), (0.3117, -0.401, 2.98e-08), (0.1113, -0.5, 2.98e-08), (-0.1113, -0.5, 2.98e-08), (-0.3117, -0.401, 2.98e-08), (-0.4505, -0.2225, 2.98e-08), (-0.5, 1.528e-08, 2.98e-08), (-0.4505, 0.2225, 2.98e-08), (-0.3117, 0.401, 2.98e-08), (-0.1113, 0.5, 2.98e-08), (0.1113, 0.5, 2.98e-08), (0.3117, 0.401, 2.98e-08), (0.4505, 0.2225, 2.98e-08)], [], [(0, 1, 26, 27), (25, 26, 1, 2), (24, 25, 2, 3), (23, 24, 3, 4), (22, 23, 4, 5), (21, 22, 5, 6), (20, 21, 6, 7), (19, 20, 7, 8), (18, 19, 8, 9), (16, 17, 10, 11), (15, 16, 11, 12), (14, 15, 12, 13), (13, 0, 27, 14), (9, 10, 17, 18)])
me_sphere_001.polygons.foreach_set('use_smooth', [True] * 14)
_uv = me_sphere_001.uv_layers.new(name='UVMap')
_uv.uv.foreach_set('vector', [0.7857, 5.215e-08, 0.8571, 2.31e-07, 0.8571, 0.06259, 0.7857, 0.06259, 0.9286, 0.06259, 0.8571, 0.06259, 0.8571, 2.31e-07, 0.9286, 4.917e-07, 1.0, 0.06259, 0.9286, 0.06259, 0.9286, 4.917e-07, 1.0, 8.345e-07, 0.07143, 0.0626, 1.252e-06, 0.0626, 0.0, 1.092e-05, 0.07143, 9.529e-06, 0.1429, 0.0626, 0.07143, 0.0626, 0.07143, 9.529e-06, 0.1429, 8.203e-06, 0.2143, 0.0626, 0.1429, 0.0626, 0.1429, 8.203e-06, 0.2143, 6.75e-06, 0.2857, 0.06259, 0.2143, 0.0626, 0.2143, 6.75e-06, 0.2857, 5.104e-06, 0.3571, 0.06259, 0.2857, 0.06259, 0.2857, 5.104e-06, 0.3571, 3.621e-06, 0.4286, 0.06259, 0.3571, 0.06259, 0.3571, 3.621e-06, 0.4286, 2.429e-06, 0.5714, 0.06259, 0.5, 0.06259, 0.5, 1.393e-06, 0.5714, 6.854e-07, 0.6429, 0.06259, 0.5714, 0.06259, 0.5714, 6.854e-07, 0.6429, 1.863e-07, 0.7143, 0.06259, 0.6429, 0.06259, 0.6429, 1.863e-07, 0.7143, 0.0, 0.7143, 0.0, 0.7857, 5.215e-08, 0.7857, 0.06259, 0.7143, 0.06259, 0.4286, 2.429e-06, 0.5, 1.393e-06, 0.5, 0.06259, 0.4286, 0.06259])
me_sphere_001.materials.append(mat_base_mat)
me_sphere_001.use_remesh_preserve_volume = False
me_sphere_001.use_remesh_preserve_attributes = False
me_sphere_001.use_mirror_vertex_groups = False
me_sphere_001.update()
me_cylinder = bpy.data.meshes.new('Cylinder')
me_cylinder.from_pydata([(-0.03119, -1.665, 0.482), (8.254e-05, -1.668, 0.4693), (0.01291, -1.675, 0.4386), (-0.0002156, -1.681, 0.4079), (-0.03161, -1.683, 0.3952), (-0.06288, -1.68, 0.408), (-0.07571, -1.673, 0.4387), (-0.06259, -1.667, 0.4694), (0.0002108, 0.01682, 0.1324), (0.03148, 0.01359, 0.1197), (0.04431, 0.006969, 0.08896), (0.03119, 0.000839, 0.05829), (-0.0002109, -0.001211, 0.04561), (-0.03148, 0.002021, 0.05835), (-0.04431, 0.008641, 0.08905), (-0.03119, 0.01477, 0.1197), (-0.0314, -1.674, 0.4386)], [], [(1, 0, 16), (16, 2, 1), (16, 3, 2), (16, 4, 3), (16, 5, 4), (16, 6, 5), (16, 7, 6), (16, 0, 7), (0, 1, 9, 8), (1, 2, 10, 9), (2, 3, 11, 10), (3, 4, 12, 11), (4, 5, 13, 12), (5, 6, 14, 13), (6, 7, 15, 14), (7, 0, 8, 15)])
me_cylinder.polygons.foreach_set('use_smooth', [True] * 16)
_uv = me_cylinder.uv_layers.new(name='UVMap')
_uv.uv.foreach_set('vector', [0.9586, 0.335, 0.9313, 0.3076, 0.912, 0.3543, 0.912, 0.3543, 0.9586, 0.3736, 0.9586, 0.335, 0.912, 0.3543, 0.9313, 0.4009, 0.9586, 0.3736, 0.912, 0.3543, 0.8926, 0.4009, 0.9313, 0.4009, 0.912, 0.3543, 0.8653, 0.3736, 0.8926, 0.4009, 0.912, 0.3543, 0.8653, 0.335, 0.8653, 0.3736, 0.912, 0.3543, 0.8926, 0.3076, 0.8653, 0.335, 0.912, 0.3543, 0.9313, 0.3076, 0.8926, 0.3076, 0.8546, 0.9837, 0.8878, 0.9837, 0.8792, 0.4379, 0.8455, 0.4379, 0.8878, 0.9837, 0.9205, 0.9837, 0.9136, 0.4379, 0.8792, 0.4379, 0.9205, 0.9837, 0.9525, 0.9837, 0.9485, 0.4379, 0.9136, 0.4379, 0.9525, 0.9837, 0.984, 0.9837, 0.984, 0.4379, 0.9485, 0.4379, 0.7157, 0.9837, 0.7512, 0.9837, 0.7472, 0.4379, 0.7157, 0.4379, 0.7512, 0.9837, 0.7861, 0.9837, 0.7793, 0.4379, 0.7472, 0.4379, 0.7861, 0.9837, 0.8208, 0.9837, 0.8122, 0.4379, 0.7793, 0.4379, 0.8208, 0.9837, 0.8546, 0.9837, 0.8455, 0.4379, 0.8122, 0.4379])
me_cylinder.materials.append(mat_gun_mat)
me_cylinder.use_remesh_preserve_volume = False
me_cylinder.use_remesh_preserve_attributes = False
me_cylinder.use_mirror_vertex_groups = False
me_cylinder.update()

# ---- objects
ob_cube_004 = bpy.data.objects.new('Cube.004', me_cube_004)
ob_cube_003 = bpy.data.objects.new('Cube.003', me_cube_003)
ob_cube_002 = bpy.data.objects.new('Cube.002', me_cube_002)
ob_cube_001 = bpy.data.objects.new('Cube.001', me_cube_001)
ob_empty = bpy.data.objects.new('Empty', None)
ob_gun_pivot = bpy.data.objects.new('gun_pivot', me_gun_pivot)
ob_turret = bpy.data.objects.new('turret', me_sphere)
ob_cube = bpy.data.objects.new('Cube', me_cube)
ob_lamp_001 = bpy.data.objects.new('Lamp.001', light_lamp_001)
ob_base = bpy.data.objects.new('base', me_sphere_001)
ob_gun = bpy.data.objects.new('gun', me_cylinder)
ob_lamp = bpy.data.objects.new('Lamp', light_lamp)
ob_camera = bpy.data.objects.new('Camera', cam_camera)

# ---- transforms, parenting, visibility, modifiers, constraints
ob_cube_004.location = (-0.2241, -0.1294, 0.2625)
ob_cube_004.rotation_euler = (0.0, 0.0, 3.665)
ob_cube_004.scale = (0.01635, -0.02952, 0.3198)
ob_cube_004.lineart.crease_threshold = 0.0
ob_cube_003.location = (-0.2241, 0.1294, 0.2625)
ob_cube_003.rotation_euler = (0.0, 0.0, 2.618)
ob_cube_003.scale = (0.01635, -0.02952, 0.3198)
ob_cube_003.lineart.crease_threshold = 0.0
ob_cube_002.location = (1.49e-08, 0.2588, 0.2625)
ob_cube_002.rotation_euler = (0.0, 0.0, 1.571)
ob_cube_002.scale = (0.01635, -0.02952, 0.3198)
ob_cube_002.lineart.crease_threshold = 0.0
ob_cube_001.location = (0.2241, 0.1294, 0.2625)
ob_cube_001.rotation_euler = (0.0, 0.0, 0.5236)
ob_cube_001.scale = (0.01635, -0.02952, 0.3198)
ob_cube_001.lineart.crease_threshold = 0.0
ob_empty.location = (0.2588, -3.725e-09, 0.2625)
ob_empty.empty_image_offset = (0.0, 0.0)
ob_empty.lineart.crease_threshold = 0.0
ob_gun_pivot.location = (0.0, 0.007805, 0.089)
ob_gun_pivot.lineart.crease_threshold = 0.0
ob_turret.location = (0.0, 0.0, 0.0)
ob_turret.lineart.crease_threshold = 0.0
ob_cube.location = (0.2241, -0.1294, 0.2625)
ob_cube.rotation_euler = (0.0, 0.0, -0.5236)
ob_cube.scale = (0.01635, -0.02952, 0.3198)
ob_cube.lineart.crease_threshold = 0.0
ob_lamp_001.location = (-2.525, 1.005, 5.969)
ob_lamp_001.rotation_euler = (-0.2763, 0.2703, 1.704)
ob_lamp_001.lock_rotations_4d = False
ob_lamp_001.empty_display_type = 'ARROWS'
ob_lamp_001.color = (0.0, 0.0, 0.0, 0.0)
ob_lamp_001.lineart.crease_threshold = 0.0
ob_base.location = (0.0, 0.0, 0.0)
ob_base.lineart.crease_threshold = 0.0
ob_gun.parent = ob_turret
ob_gun.location = (0.0, 0.0, 0.0)
ob_gun.scale = (0.5, 0.5129, 0.5)
ob_gun.lineart.crease_threshold = 0.0
ob_lamp.location = (4.076, 1.005, 5.904)
ob_lamp.rotation_euler = (0.6503, 0.05522, 1.866)
ob_lamp.lock_rotations_4d = False
ob_lamp.empty_display_type = 'ARROWS'
ob_lamp.color = (0.0, 0.0, 0.0, 0.0)
ob_lamp.lineart.crease_threshold = 0.0
ob_camera.location = (2.505, -2.176, 1.5)
ob_camera.rotation_euler = (1.179, 0.07637, 0.818)
ob_camera.lock_rotations_4d = False
ob_camera.empty_display_type = 'ARROWS'
ob_camera.color = (0.0, 0.0, 0.0, 0.0)
ob_camera.display_type = 'WIRE'
ob_camera.lineart.crease_threshold = 0.0

# ---- collection membership
col_collection_1.objects.link(ob_cube_004)
col_collection_1.objects.link(ob_cube_003)
col_collection_1.objects.link(ob_cube_002)
col_collection_1.objects.link(ob_cube_001)
col_collection_1.objects.link(ob_empty)
col_collection_1.objects.link(ob_gun_pivot)
col_collection_1.objects.link(ob_turret)
col_collection_1.objects.link(ob_cube)
col_collection_2.objects.link(ob_lamp_001)
col_collection_2.objects.link(ob_base)
col_collection_2.objects.link(ob_gun)
col_collection_2.objects.link(ob_lamp)
col_collection_2.objects.link(ob_camera)

# ---- scene / render settings (as saved in the file)
scene.camera = ob_camera
scene.frame_start = 1; scene.frame_end = 250; scene.frame_set(1)
scene.render.engine = 'BLENDER_EEVEE_NEXT'
scene.render.image_settings.color_mode = 'RGB'
scene.render.image_settings.compression = 90
scene.render.resolution_percentage = 50
scene.render.dither_intensity = 0.0
scene.render.bake_margin = 2
scene.render.bake_bias = 0.0
scene.cycles.use_denoising = False
scene.cycles.samples = 10
scene.cycles.sampling_pattern = 'TABULATED_SOBOL'
scene.cycles.light_sampling_threshold = 0.0
scene.cycles.use_adaptive_sampling = False
scene.cycles.use_light_tree = False
scene.cycles.blur_glossy = 0.0
scene.cycles.volume_bounces = 1
scene.cycles.pixel_filter_type = 'GAUSSIAN'
scene.cycles.sample_clamp_indirect = 0.0
scene.view_settings.view_transform = 'Standard'
bpy.context.view_layer.update()
